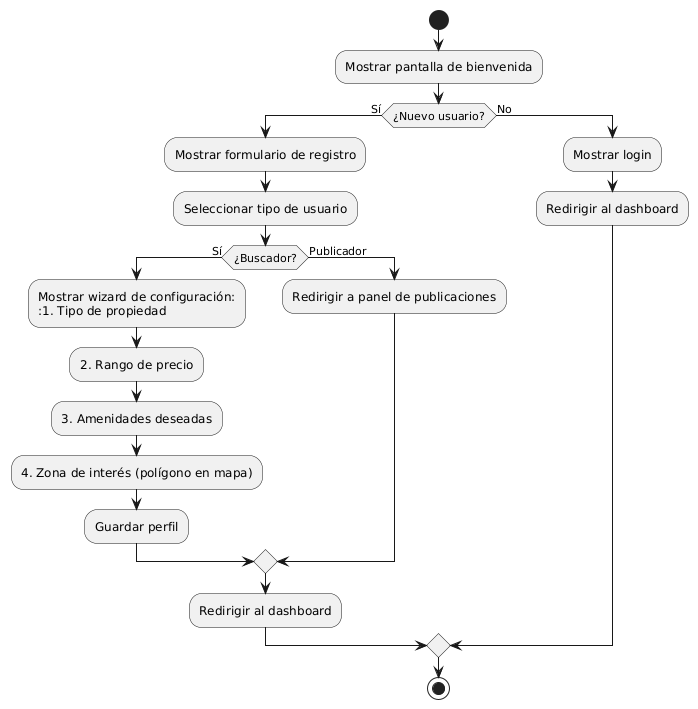

The diagram above was rendered by PlantUML. Its source (embedded in the PNG):
@startuml
start
:Mostrar pantalla de bienvenida;
if (¿Nuevo usuario?) then (Sí)
  :Mostrar formulario de registro;
  :Seleccionar tipo de usuario;
  if (¿Buscador?) then (Sí)
    :Mostrar wizard de configuración:
    :1. Tipo de propiedad;
    :2. Rango de precio;
    :3. Amenidades deseadas;
    :4. Zona de interés (polígono en mapa);
    :Guardar perfil;
  else (Publicador)
    :Redirigir a panel de publicaciones;
  endif
  :Redirigir al dashboard;
else (No)
  :Mostrar login;
  :Redirigir al dashboard;
endif
stop
@enduml